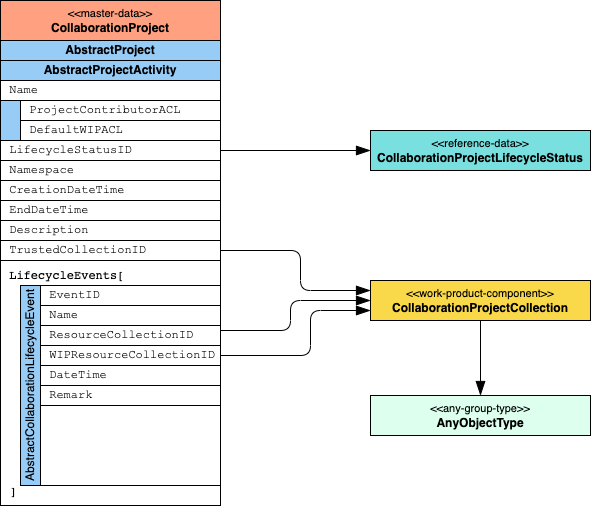

The diagram above was exported from draw.io. Its source (the exported page's mxGraphModel, read from the mxfile embedded in the PNG):
<mxGraphModel dx="1037" dy="807" grid="1" gridSize="10" guides="1" tooltips="1" connect="1" arrows="1" fold="1" page="1" pageScale="1" pageWidth="1169" pageHeight="827" math="0" shadow="0">
  <root>
    <mxCell id="0" />
    <mxCell id="1" parent="0" />
    <mxCell id="9" value="&lt;font style=&quot;font-size: 11px;&quot;&gt;&amp;lt;&amp;lt;master-data&amp;gt;&amp;gt;&lt;/font&gt;&lt;br&gt;&lt;b&gt;CollaborationProject&lt;/b&gt;" style="rounded=0;whiteSpace=wrap;html=1;fillColor=#FFA080;strokeColor=#000000;fillStyle=solid;" vertex="1" parent="1">
      <mxGeometry x="40" y="40" width="220" height="40" as="geometry" />
    </mxCell>
    <mxCell id="18" value="&lt;b&gt;AbstractProject&lt;/b&gt;" style="rounded=0;whiteSpace=wrap;html=1;fillColor=#97CCF6;strokeColor=#000000;" vertex="1" parent="1">
      <mxGeometry x="40" y="80" width="220" height="20" as="geometry" />
    </mxCell>
    <mxCell id="19" value="&lt;b&gt;AbstractProjectActivity&lt;/b&gt;" style="rounded=0;whiteSpace=wrap;html=1;fillColor=#97CCF6;strokeColor=#000000;" vertex="1" parent="1">
      <mxGeometry x="40" y="100" width="220" height="20" as="geometry" />
    </mxCell>
    <mxCell id="51" value="&amp;nbsp;Name" style="rounded=0;whiteSpace=wrap;html=1;fontFamily=Courier New;align=left;" vertex="1" parent="1">
      <mxGeometry x="40" y="120" width="220" height="20" as="geometry" />
    </mxCell>
    <mxCell id="52" value="&amp;nbsp;ProjectContributorACL" style="rounded=0;whiteSpace=wrap;html=1;fontFamily=Courier New;align=left;" vertex="1" parent="1">
      <mxGeometry x="60" y="140" width="200" height="20" as="geometry" />
    </mxCell>
    <mxCell id="54" value="&amp;nbsp;DefaultWIPACL" style="rounded=0;whiteSpace=wrap;html=1;fontFamily=Courier New;align=left;" vertex="1" parent="1">
      <mxGeometry x="60" y="160" width="200" height="20" as="geometry" />
    </mxCell>
    <mxCell id="55" value="&amp;nbsp;LifecycleStatusID" style="rounded=0;whiteSpace=wrap;html=1;fontFamily=Courier New;align=left;" vertex="1" parent="1">
      <mxGeometry x="40" y="180" width="220" height="20" as="geometry" />
    </mxCell>
    <mxCell id="56" value="&lt;font style=&quot;font-size: 11px;&quot;&gt;&amp;lt;&amp;lt;reference-data&amp;gt;&amp;gt;&lt;/font&gt;&lt;br&gt;&lt;b&gt;CollaborationProjectLifecycleStatus&lt;/b&gt;" style="rounded=0;whiteSpace=wrap;html=1;fillColor=#79DFDF;strokeColor=#000000;" vertex="1" parent="1">
      <mxGeometry x="410" y="170" width="220" height="40" as="geometry" />
    </mxCell>
    <mxCell id="64" value="" style="endArrow=blockThin;html=1;rounded=1;fontFamily=Courier New;entryX=0;entryY=0.5;entryDx=0;entryDy=0;exitX=1;exitY=0.5;exitDx=0;exitDy=0;edgeStyle=elbowEdgeStyle;jumpStyle=arc;jumpSize=12;endFill=1;startSize=12;endSize=12;" edge="1" parent="1" source="55" target="56">
      <mxGeometry width="50" height="50" relative="1" as="geometry">
        <mxPoint x="270" y="230" as="sourcePoint" />
        <mxPoint x="420" y="260" as="targetPoint" />
      </mxGeometry>
    </mxCell>
    <mxCell id="69" value="" style="rounded=0;whiteSpace=wrap;html=1;fontFamily=Helvetica;fillColor=#97CCF6;strokeColor=#000000;" vertex="1" parent="1">
      <mxGeometry x="40" y="140" width="20" height="40" as="geometry" />
    </mxCell>
    <mxCell id="72" value="&amp;nbsp;Namespace" style="rounded=0;whiteSpace=wrap;html=1;fontFamily=Courier New;align=left;" vertex="1" parent="1">
      <mxGeometry x="40" y="200" width="220" height="20" as="geometry" />
    </mxCell>
    <mxCell id="74" value="&amp;nbsp;CreationDateTime" style="rounded=0;whiteSpace=wrap;html=1;fontFamily=Courier New;align=left;" vertex="1" parent="1">
      <mxGeometry x="40" y="220" width="220" height="20" as="geometry" />
    </mxCell>
    <mxCell id="75" value="&amp;nbsp;EndDateTime" style="rounded=0;whiteSpace=wrap;html=1;fontFamily=Courier New;align=left;" vertex="1" parent="1">
      <mxGeometry x="40" y="240" width="220" height="20" as="geometry" />
    </mxCell>
    <mxCell id="78" value="&amp;nbsp;Description" style="rounded=0;whiteSpace=wrap;html=1;fontFamily=Courier New;align=left;" vertex="1" parent="1">
      <mxGeometry x="40" y="260" width="220" height="20" as="geometry" />
    </mxCell>
    <mxCell id="22" value="&lt;pre&gt;&amp;nbsp;LifecycleEvents[&lt;br/&gt;&lt;br/&gt;&lt;br/&gt;&lt;br/&gt;&lt;br/&gt;&lt;br/&gt;&lt;br/&gt;&lt;br/&gt;&lt;br/&gt;&lt;br/&gt;&lt;br/&gt;&lt;br/&gt;&lt;br/&gt;&lt;br/&gt;&lt;br/&gt; ]&lt;/pre&gt;" style="rounded=0;whiteSpace=wrap;html=1;align=left;fontFamily=Courier New;" vertex="1" parent="1">
      <mxGeometry x="40" y="300" width="220" height="245" as="geometry" />
    </mxCell>
    <mxCell id="20" value="&lt;span&gt;AbstractCollaborationLifecycleEvent&lt;/span&gt;" style="rounded=0;whiteSpace=wrap;html=1;fillColor=#97CCF6;strokeColor=#000000;align=center;rotation=-90;" vertex="1" parent="1">
      <mxGeometry x="-30" y="415" width="200" height="20" as="geometry" />
    </mxCell>
    <mxCell id="30" value="&amp;nbsp;TrustedCollectionID" style="rounded=0;whiteSpace=wrap;html=1;fontFamily=Courier New;align=left;" vertex="1" parent="1">
      <mxGeometry x="40" y="280" width="220" height="20" as="geometry" />
    </mxCell>
    <mxCell id="31" value="" style="rounded=0;whiteSpace=wrap;html=1;fontFamily=Courier New;align=left;" vertex="1" parent="1">
      <mxGeometry x="80" y="445" width="180" height="80" as="geometry" />
    </mxCell>
    <mxCell id="57" value="&lt;font style=&quot;font-size: 11px;&quot;&gt;&amp;lt;&amp;lt;work-product-component&amp;gt;&amp;gt;&lt;/font&gt;&lt;br&gt;&lt;b&gt;CollaborationProjectCollection&lt;/b&gt;" style="rounded=0;whiteSpace=wrap;html=1;fillColor=#F9D949;strokeColor=#000000;" vertex="1" parent="1">
      <mxGeometry x="410" y="320" width="220" height="40" as="geometry" />
    </mxCell>
    <mxCell id="58" value="" style="endArrow=blockThin;html=1;rounded=1;fontFamily=Courier New;entryX=0;entryY=0.25;entryDx=0;entryDy=0;exitX=1;exitY=0.5;exitDx=0;exitDy=0;edgeStyle=elbowEdgeStyle;jumpStyle=arc;jumpSize=12;endFill=1;startSize=12;endSize=12;" edge="1" parent="1" source="30" target="57">
      <mxGeometry width="50" height="50" relative="1" as="geometry">
        <mxPoint x="270" y="480" as="sourcePoint" />
        <mxPoint x="320" y="430" as="targetPoint" />
        <Array as="points">
          <mxPoint x="340" y="310" />
        </Array>
      </mxGeometry>
    </mxCell>
    <mxCell id="59" value="" style="endArrow=blockThin;html=1;rounded=1;fontFamily=Courier New;entryX=0;entryY=0.5;entryDx=0;entryDy=0;exitX=1;exitY=0.25;exitDx=0;exitDy=0;edgeStyle=elbowEdgeStyle;jumpStyle=arc;jumpSize=12;endFill=1;startSize=12;endSize=12;" edge="1" parent="1" source="24" target="57">
      <mxGeometry width="50" height="50" relative="1" as="geometry">
        <mxPoint x="270" y="310" as="sourcePoint" />
        <mxPoint x="420" y="350" as="targetPoint" />
        <Array as="points">
          <mxPoint x="330" y="350" />
        </Array>
      </mxGeometry>
    </mxCell>
    <mxCell id="60" value="" style="endArrow=blockThin;html=1;rounded=1;fontFamily=Courier New;exitX=1;exitY=0.5;exitDx=0;exitDy=0;edgeStyle=elbowEdgeStyle;jumpStyle=arc;jumpSize=12;endFill=1;startSize=12;entryX=0;entryY=0.75;entryDx=0;entryDy=0;endSize=12;" edge="1" parent="1" source="27" target="57">
      <mxGeometry width="50" height="50" relative="1" as="geometry">
        <mxPoint x="270" y="380" as="sourcePoint" />
        <mxPoint x="390" y="370" as="targetPoint" />
        <Array as="points">
          <mxPoint x="350" y="370" />
        </Array>
      </mxGeometry>
    </mxCell>
    <mxCell id="65" value="&lt;font style=&quot;font-size: 11px;&quot;&gt;&amp;lt;&amp;lt;any-group-type&amp;gt;&amp;gt;&lt;/font&gt;&lt;br&gt;&lt;b&gt;AnyObjectType&lt;/b&gt;" style="rounded=0;whiteSpace=wrap;html=1;fillColor=#DDFFEE;strokeColor=#000000;" vertex="1" parent="1">
      <mxGeometry x="410" y="435" width="220" height="40" as="geometry" />
    </mxCell>
    <mxCell id="68" value="" style="endArrow=blockThin;html=1;rounded=1;fontFamily=Courier New;exitX=0.5;exitY=1;exitDx=0;exitDy=0;edgeStyle=elbowEdgeStyle;jumpStyle=arc;jumpSize=12;endFill=1;startSize=12;entryX=0.5;entryY=0;entryDx=0;entryDy=0;endSize=12;" edge="1" parent="1" source="57" target="65">
      <mxGeometry width="50" height="50" relative="1" as="geometry">
        <mxPoint x="270" y="405" as="sourcePoint" />
        <mxPoint x="420" y="360" as="targetPoint" />
      </mxGeometry>
    </mxCell>
    <mxCell id="82" value="" style="group" vertex="1" connectable="0" parent="1">
      <mxGeometry x="80" y="325" width="180" height="120" as="geometry" />
    </mxCell>
    <mxCell id="80" value="&amp;nbsp;EventID" style="rounded=0;whiteSpace=wrap;html=1;fontFamily=Courier New;align=left;fontStyle=0" vertex="1" parent="82">
      <mxGeometry width="180" height="20" as="geometry" />
    </mxCell>
    <mxCell id="81" value="" style="group" vertex="1" connectable="0" parent="82">
      <mxGeometry y="20" width="180" height="100" as="geometry" />
    </mxCell>
    <mxCell id="23" value="&amp;nbsp;Name" style="rounded=0;whiteSpace=wrap;html=1;fontFamily=Courier New;align=left;fontStyle=0" vertex="1" parent="81">
      <mxGeometry width="180" height="20" as="geometry" />
    </mxCell>
    <mxCell id="24" value="&amp;nbsp;ResourceCollectionID" style="rounded=0;whiteSpace=wrap;html=1;fontFamily=Courier New;align=left;" vertex="1" parent="81">
      <mxGeometry y="20" width="180" height="20" as="geometry" />
    </mxCell>
    <mxCell id="27" value="&amp;nbsp;WIPResourceCollectionID" style="rounded=0;whiteSpace=wrap;html=1;fontFamily=Courier New;align=left;" vertex="1" parent="81">
      <mxGeometry y="40" width="180" height="20" as="geometry" />
    </mxCell>
    <mxCell id="28" value="&amp;nbsp;DateTime" style="rounded=0;whiteSpace=wrap;html=1;fontFamily=Courier New;align=left;" vertex="1" parent="81">
      <mxGeometry y="60" width="180" height="20" as="geometry" />
    </mxCell>
    <mxCell id="29" value="&amp;nbsp;Remark" style="rounded=0;whiteSpace=wrap;html=1;fontFamily=Courier New;align=left;" vertex="1" parent="81">
      <mxGeometry y="80" width="180" height="20" as="geometry" />
    </mxCell>
  </root>
</mxGraphModel>